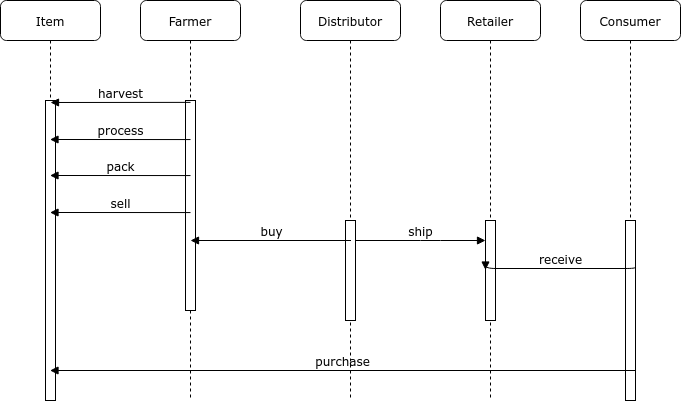

The diagram above was exported from draw.io. Its source (the exported page's mxGraphModel, read from the mxfile embedded in the PNG):
<mxGraphModel dx="782" dy="796" grid="1" gridSize="10" guides="1" tooltips="1" connect="1" arrows="1" fold="1" page="1" pageScale="1" pageWidth="1100" pageHeight="850" background="#ffffff" math="0" shadow="0">
  <root>
    <mxCell id="0" />
    <mxCell id="1" parent="0" />
    <mxCell id="7baba1c4bc27f4b0-2" value="&lt;div&gt;Farmer&lt;/div&gt;" style="shape=umlLifeline;perimeter=lifelinePerimeter;whiteSpace=wrap;html=1;container=1;collapsible=0;recursiveResize=0;outlineConnect=0;rounded=1;shadow=0;comic=0;labelBackgroundColor=none;strokeWidth=1;fontFamily=Verdana;fontSize=12;align=center;" parent="1" vertex="1">
      <mxGeometry x="240" y="80" width="100" height="400" as="geometry" />
    </mxCell>
    <mxCell id="7baba1c4bc27f4b0-10" value="" style="html=1;points=[];perimeter=orthogonalPerimeter;rounded=0;shadow=0;comic=0;labelBackgroundColor=none;strokeWidth=1;fontFamily=Verdana;fontSize=12;align=center;" parent="7baba1c4bc27f4b0-2" vertex="1">
      <mxGeometry x="45" y="100" width="10" height="210" as="geometry" />
    </mxCell>
    <mxCell id="7baba1c4bc27f4b0-3" value="Distributor" style="shape=umlLifeline;perimeter=lifelinePerimeter;whiteSpace=wrap;html=1;container=1;collapsible=0;recursiveResize=0;outlineConnect=0;rounded=1;shadow=0;comic=0;labelBackgroundColor=none;strokeWidth=1;fontFamily=Verdana;fontSize=12;align=center;" parent="1" vertex="1">
      <mxGeometry x="400" y="80" width="100" height="400" as="geometry" />
    </mxCell>
    <mxCell id="7baba1c4bc27f4b0-13" value="" style="html=1;points=[];perimeter=orthogonalPerimeter;rounded=0;shadow=0;comic=0;labelBackgroundColor=none;strokeWidth=1;fontFamily=Verdana;fontSize=12;align=center;" parent="7baba1c4bc27f4b0-3" vertex="1">
      <mxGeometry x="45" y="220" width="10" height="100" as="geometry" />
    </mxCell>
    <mxCell id="7baba1c4bc27f4b0-4" value="Retailer" style="shape=umlLifeline;perimeter=lifelinePerimeter;whiteSpace=wrap;html=1;container=1;collapsible=0;recursiveResize=0;outlineConnect=0;rounded=1;shadow=0;comic=0;labelBackgroundColor=none;strokeWidth=1;fontFamily=Verdana;fontSize=12;align=center;" parent="1" vertex="1">
      <mxGeometry x="540" y="80" width="100" height="400" as="geometry" />
    </mxCell>
    <mxCell id="7baba1c4bc27f4b0-5" value="Consumer" style="shape=umlLifeline;perimeter=lifelinePerimeter;whiteSpace=wrap;html=1;container=1;collapsible=0;recursiveResize=0;outlineConnect=0;rounded=1;shadow=0;comic=0;labelBackgroundColor=none;strokeWidth=1;fontFamily=Verdana;fontSize=12;align=center;" parent="1" vertex="1">
      <mxGeometry x="680" y="80" width="100" height="400" as="geometry" />
    </mxCell>
    <mxCell id="7baba1c4bc27f4b0-19" value="" style="html=1;points=[];perimeter=orthogonalPerimeter;rounded=0;shadow=0;comic=0;labelBackgroundColor=none;strokeWidth=1;fontFamily=Verdana;fontSize=12;align=center;" parent="7baba1c4bc27f4b0-5" vertex="1">
      <mxGeometry x="45" y="220" width="10" height="180" as="geometry" />
    </mxCell>
    <mxCell id="7baba1c4bc27f4b0-8" value="Item" style="shape=umlLifeline;perimeter=lifelinePerimeter;whiteSpace=wrap;html=1;container=1;collapsible=0;recursiveResize=0;outlineConnect=0;rounded=1;shadow=0;comic=0;labelBackgroundColor=none;strokeWidth=1;fontFamily=Verdana;fontSize=12;align=center;" parent="1" vertex="1">
      <mxGeometry x="100" y="80" width="100" height="400" as="geometry" />
    </mxCell>
    <mxCell id="7baba1c4bc27f4b0-9" value="" style="html=1;points=[];perimeter=orthogonalPerimeter;rounded=0;shadow=0;comic=0;labelBackgroundColor=none;strokeWidth=1;fontFamily=Verdana;fontSize=12;align=center;" parent="7baba1c4bc27f4b0-8" vertex="1">
      <mxGeometry x="45" y="100" width="10" height="300" as="geometry" />
    </mxCell>
    <mxCell id="7baba1c4bc27f4b0-16" value="" style="html=1;points=[];perimeter=orthogonalPerimeter;rounded=0;shadow=0;comic=0;labelBackgroundColor=none;strokeWidth=1;fontFamily=Verdana;fontSize=12;align=center;" parent="1" vertex="1">
      <mxGeometry x="585" y="300" width="10" height="100" as="geometry" />
    </mxCell>
    <mxCell id="7baba1c4bc27f4b0-17" value="ship" style="html=1;verticalAlign=bottom;endArrow=block;labelBackgroundColor=none;fontFamily=Verdana;fontSize=12;edgeStyle=elbowEdgeStyle;elbow=vertical;" parent="1" source="7baba1c4bc27f4b0-13" target="7baba1c4bc27f4b0-16" edge="1">
      <mxGeometry relative="1" as="geometry">
        <mxPoint x="510" y="220" as="sourcePoint" />
        <Array as="points">
          <mxPoint x="530" y="320" />
          <mxPoint x="460" y="220" />
        </Array>
      </mxGeometry>
    </mxCell>
    <mxCell id="7baba1c4bc27f4b0-11" value="&lt;div&gt;harvest&lt;/div&gt;" style="html=1;verticalAlign=bottom;endArrow=block;labelBackgroundColor=none;fontFamily=Verdana;fontSize=12;edgeStyle=elbowEdgeStyle;elbow=vertical;exitX=0.5;exitY=0.009;exitDx=0;exitDy=0;exitPerimeter=0;" parent="1" source="7baba1c4bc27f4b0-10" edge="1">
      <mxGeometry relative="1" as="geometry">
        <mxPoint x="220" y="190" as="sourcePoint" />
        <mxPoint x="150" y="182" as="targetPoint" />
        <Array as="points">
          <mxPoint x="250" y="182" />
        </Array>
      </mxGeometry>
    </mxCell>
    <mxCell id="PjfTL1qTaFDg7HYzlxql-3" value="&lt;div&gt;process&lt;/div&gt;" style="html=1;verticalAlign=bottom;endArrow=block;labelBackgroundColor=none;fontFamily=Verdana;fontSize=12;edgeStyle=elbowEdgeStyle;elbow=vertical;exitX=0.5;exitY=0.009;exitDx=0;exitDy=0;exitPerimeter=0;" parent="1" edge="1">
      <mxGeometry relative="1" as="geometry">
        <mxPoint x="290" y="219.07000000000005" as="sourcePoint" />
        <mxPoint x="149.5" y="219" as="targetPoint" />
      </mxGeometry>
    </mxCell>
    <mxCell id="PjfTL1qTaFDg7HYzlxql-4" value="pack" style="html=1;verticalAlign=bottom;endArrow=block;labelBackgroundColor=none;fontFamily=Verdana;fontSize=12;edgeStyle=elbowEdgeStyle;elbow=vertical;exitX=0.5;exitY=0.009;exitDx=0;exitDy=0;exitPerimeter=0;" parent="1" edge="1">
      <mxGeometry relative="1" as="geometry">
        <mxPoint x="290" y="255.07000000000005" as="sourcePoint" />
        <mxPoint x="149.5" y="255" as="targetPoint" />
      </mxGeometry>
    </mxCell>
    <mxCell id="PjfTL1qTaFDg7HYzlxql-5" value="sell" style="html=1;verticalAlign=bottom;endArrow=block;labelBackgroundColor=none;fontFamily=Verdana;fontSize=12;edgeStyle=elbowEdgeStyle;elbow=vertical;exitX=0.5;exitY=0.009;exitDx=0;exitDy=0;exitPerimeter=0;" parent="1" edge="1">
      <mxGeometry relative="1" as="geometry">
        <mxPoint x="290" y="292.07000000000016" as="sourcePoint" />
        <mxPoint x="149.5" y="292" as="targetPoint" />
      </mxGeometry>
    </mxCell>
    <mxCell id="PjfTL1qTaFDg7HYzlxql-6" value="buy" style="html=1;verticalAlign=bottom;endArrow=block;labelBackgroundColor=none;fontFamily=Verdana;fontSize=12;edgeStyle=elbowEdgeStyle;elbow=vertical;exitX=0.5;exitY=0.009;exitDx=0;exitDy=0;exitPerimeter=0;" parent="1" edge="1">
      <mxGeometry relative="1" as="geometry">
        <mxPoint x="450.5" y="320.00000000000017" as="sourcePoint" />
        <mxPoint x="290" y="320.43" as="targetPoint" />
        <Array as="points" />
      </mxGeometry>
    </mxCell>
    <mxCell id="PjfTL1qTaFDg7HYzlxql-7" value="receive" style="html=1;verticalAlign=bottom;endArrow=block;labelBackgroundColor=none;fontFamily=Verdana;fontSize=12;edgeStyle=elbowEdgeStyle;elbow=vertical;exitX=1;exitY=0.253;exitDx=0;exitDy=0;exitPerimeter=0;" parent="1" source="7baba1c4bc27f4b0-19" edge="1">
      <mxGeometry relative="1" as="geometry">
        <mxPoint x="725.5" y="349.57000000000016" as="sourcePoint" />
        <mxPoint x="585" y="349.5" as="targetPoint" />
      </mxGeometry>
    </mxCell>
    <mxCell id="PjfTL1qTaFDg7HYzlxql-8" value="purchase" style="html=1;verticalAlign=bottom;endArrow=block;labelBackgroundColor=none;fontFamily=Verdana;fontSize=12;edgeStyle=elbowEdgeStyle;elbow=vertical;exitX=1;exitY=0.253;exitDx=0;exitDy=0;exitPerimeter=0;" parent="1" target="7baba1c4bc27f4b0-8" edge="1">
      <mxGeometry relative="1" as="geometry">
        <mxPoint x="735" y="449.99999999999994" as="sourcePoint" />
        <mxPoint x="585" y="451.43" as="targetPoint" />
      </mxGeometry>
    </mxCell>
  </root>
</mxGraphModel>